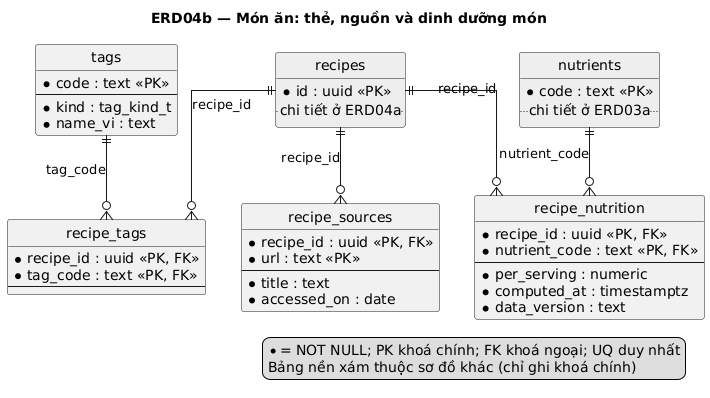

The diagram above was rendered by PlantUML. Its source (embedded in the PNG):
@startuml
title ERD04b — Món ăn: thẻ, nguồn và dinh dưỡng món
' Sinh từ db/schema.sql qua docs/sad/tools/diagrams/gen_puml.py — không sửa tay.
hide circle
skinparam linetype ortho
skinparam defaultFontName DejaVu Sans

entity "tags" as tags {
  * code : text <<PK>>
  --
  * kind : tag_kind_t
  * name_vi : text
}
entity "recipe_tags" as recipe_tags {
  * recipe_id : uuid <<PK, FK>>
  * tag_code : text <<PK, FK>>
  --
}
entity "recipe_sources" as recipe_sources {
  * recipe_id : uuid <<PK, FK>>
  * url : text <<PK>>
  --
  * title : text
  * accessed_on : date
}
entity "recipe_nutrition" as recipe_nutrition {
  * recipe_id : uuid <<PK, FK>>
  * nutrient_code : text <<PK, FK>>
  --
  * per_serving : numeric
  * computed_at : timestamptz
  * data_version : text
}
entity "recipes" as recipes #EEEEEE {
  * id : uuid <<PK>>
  .. chi tiết ở ERD04a ..
}
entity "nutrients" as nutrients #EEEEEE {
  * code : text <<PK>>
  .. chi tiết ở ERD03a ..
}

recipes ||--o{ recipe_tags : recipe_id
tags ||--o{ recipe_tags : tag_code
recipes ||--o{ recipe_sources : recipe_id
recipes ||--o{ recipe_nutrition : recipe_id
nutrients ||--o{ recipe_nutrition : nutrient_code

legend right
  * = NOT NULL; PK khoá chính; FK khoá ngoại; UQ duy nhất
  Bảng nền xám thuộc sơ đồ khác (chỉ ghi khoá chính)
endlegend
@enduml